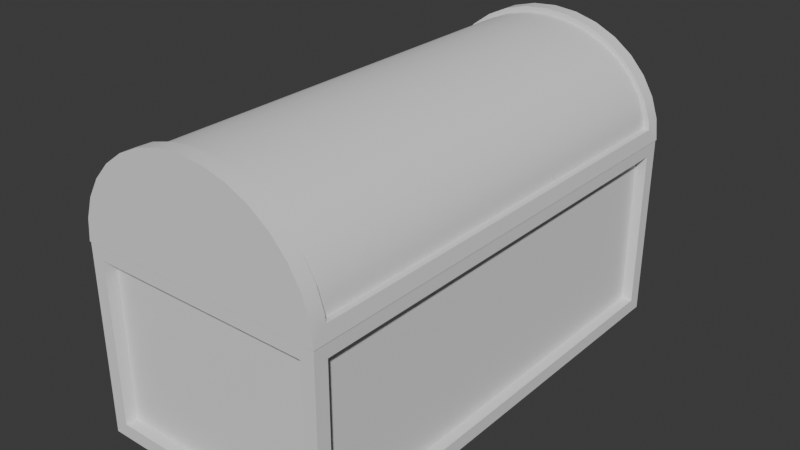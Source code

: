 # Source: box.blend  (saved by Blender 4.1.24; exported with 4.5.12 LTS)
import bpy
from mathutils import Matrix  # noqa: F401  (used for matrix-valued properties, if any)

bpy.ops.wm.read_factory_settings(use_empty=True)
scene = bpy.context.scene
scene.name = 'Scene'

# ---- collections
col_collection = bpy.data.collections.new('Collection'); scene.collection.children.link(col_collection)

# ---- world
world_world = bpy.data.worlds.new('World'); scene.world = world_world
world_world.use_nodes = True; world_world.node_tree.nodes.clear()
_N = world_world.node_tree.nodes; _L = world_world.node_tree.links
n0 = _N.new('ShaderNodeOutputWorld'); n0.name = 'World Output'; n0.location = (300, 300)
n1 = _N.new('ShaderNodeBackground'); n1.name = 'Background'; n1.location = (10, 300)
n1.inputs[0].default_value = (0.05088, 0.05088, 0.05088, 1.0)
_L.new(n1.outputs[0], n0.inputs[0])
n0.is_active_output = True
world_world.color = (0.05088, 0.05088, 0.05088)
world_world.use_sun_shadow = False
world_world.sun_shadow_jitter_overblur = 0.0

# ---- meshes
me_cube_001 = bpy.data.meshes.new('Cube.001')
me_cube_001.from_pydata([(-1.0, -1.941, 0.0), (-0.875, -1.816, 1.535), (-1.0, 1.941, 0.0), (-0.875, 1.816, 1.535), (1.0, -1.941, 0.0), (0.875, -1.816, 1.535), (1.0, 1.941, 0.0), (0.875, 1.816, 1.535), (-1.0, -1.941, 1.535), (-1.0, 1.941, 1.535), (1.0, 1.941, 1.535), (1.0, -1.941, 1.535), (-0.875, -1.816, 0.2618), (-0.875, 1.816, 0.2618), (0.875, -1.816, 0.2618), (0.875, 1.816, 0.2618), (4.703e-11, 1.827, 2.431), (4.703e-11, -1.827, 2.431), (0.1963, 1.827, 2.414), (0.1963, -1.827, 2.414), (0.385, 1.827, 2.363), (0.385, -1.827, 2.363), (0.5589, 1.827, 2.28), (0.5589, -1.827, 2.28), (0.7114, 1.827, 2.168), (0.7114, -1.827, 2.168), (0.8365, 1.827, 2.031), (0.8365, -1.827, 2.031), (0.9295, 1.827, 1.876), (0.9295, -1.827, 1.876), (0.9867, 1.827, 1.707), (0.9867, -1.827, 1.707), (0.8948, 1.834, 1.532), (0.8948, -1.834, 1.532), (-0.8948, 1.834, 1.532), (-0.8948, -1.834, 1.532), (-0.9867, 1.827, 1.707), (-0.9867, -1.827, 1.707), (-0.9295, 1.827, 1.876), (-0.9295, -1.827, 1.876), (-0.8365, 1.827, 2.031), (-0.8365, -1.827, 2.031), (-0.7114, 1.827, 2.168), (-0.7114, -1.827, 2.168), (-0.5589, 1.827, 2.28), (-0.5589, -1.827, 2.28), (-0.385, 1.827, 2.363), (-0.385, -1.827, 2.363), (-0.1963, 1.827, 2.414), (-0.1963, -1.827, 2.414), (0.9931, -1.827, 1.65), (0.9931, 1.827, 1.65), (-0.9931, -1.827, 1.65), (-0.9931, 1.827, 1.65), (0.7493, -1.741, 1.972), (0.7493, 1.741, 1.972), (-0.7493, -1.741, 1.972), (-0.7493, 1.741, 1.972), (0.3895, -1.751, 2.261), (0.3895, 1.751, 2.261), (-0.3895, -1.751, 2.261), (-0.3895, 1.751, 2.261), (-1.0, -1.83, 0.1108), (-1.0, -1.83, 1.424), (-1.0, 1.83, 1.424), (-1.0, 1.83, 0.1108), (-0.8892, 1.941, 0.1108), (-0.8892, 1.941, 1.424), (0.8892, 1.941, 1.424), (0.8892, 1.941, 0.1108), (1.0, 1.83, 0.1108), (1.0, 1.83, 1.424), (1.0, -1.83, 1.424), (1.0, -1.83, 0.1108), (0.8892, -1.941, 0.1108), (0.8892, -1.941, 1.424), (-0.8892, -1.941, 1.424), (-0.8892, -1.941, 0.1108), (-0.9106, -1.83, 0.1108), (-0.9106, -1.83, 1.424), (-0.9106, 1.83, 0.1108), (-0.9106, 1.83, 1.424), (-0.8892, 1.846, 1.424), (-0.8892, 1.846, 0.1108), (0.8892, 1.846, 0.1108), (0.8892, 1.846, 1.424), (0.9106, 1.83, 1.424), (0.9106, 1.83, 0.1108), (0.9106, -1.83, 0.1108), (0.9106, -1.83, 1.424), (0.8892, -1.846, 1.424), (0.8892, -1.846, 0.1108), (-0.8892, -1.846, 0.1108), (-0.8892, -1.846, 1.424), (4.703e-11, 1.946, 2.431), (0.1963, 1.946, 2.414), (0.1963, -1.946, 2.414), (4.703e-11, -1.946, 2.431), (0.385, 1.946, 2.363), (0.385, -1.946, 2.363), (0.5589, 1.946, 2.28), (0.5589, -1.946, 2.28), (0.7114, 1.946, 2.168), (0.7114, -1.946, 2.168), (0.8365, 1.946, 2.031), (0.8365, -1.946, 2.031), (0.9295, 1.946, 1.876), (0.9295, -1.946, 1.876), (0.9867, 1.946, 1.707), (0.9867, -1.946, 1.707), (1.006, 1.946, 1.532), (1.006, -1.946, 1.532), (-1.006, -1.946, 1.532), (-1.006, 1.946, 1.532), (-0.9867, 1.946, 1.707), (-0.9867, -1.946, 1.707), (-0.9295, 1.946, 1.876), (-0.9295, -1.946, 1.876), (-0.8365, 1.946, 2.031), (-0.8365, -1.946, 2.031), (-0.7114, 1.946, 2.168), (-0.7114, -1.946, 2.168), (-0.5589, 1.946, 2.28), (-0.5589, -1.946, 2.28), (-0.385, 1.946, 2.363), (-0.385, -1.946, 2.363), (-0.1963, 1.946, 2.414), (-0.1963, -1.946, 2.414), (1.628e-11, 1.827, 2.384), (1.628e-11, -1.827, 2.384), (0.186, -1.827, 2.369), (0.186, 1.827, 2.369), (0.3648, -1.827, 2.325), (0.3648, 1.827, 2.325), (0.5297, -1.827, 2.253), (0.5297, 1.827, 2.253), (0.6741, -1.827, 2.156), (0.6741, 1.827, 2.156), (0.7927, -1.827, 2.038), (0.7927, 1.827, 2.038), (0.8808, -1.827, 1.904), (0.8808, 1.827, 1.904), (0.9351, -1.827, 1.758), (0.9351, 1.827, 1.758), (-0.9351, -1.827, 1.758), (-0.9351, 1.827, 1.758), (-0.8808, -1.827, 1.904), (-0.8808, 1.827, 1.904), (-0.7927, -1.827, 2.038), (-0.7927, 1.827, 2.038), (-0.6741, -1.827, 2.156), (-0.6741, 1.827, 2.156), (-0.5297, -1.827, 2.253), (-0.5297, 1.827, 2.253), (-0.3648, -1.827, 2.325), (-0.3648, 1.827, 2.325), (-0.186, -1.827, 2.369), (-0.186, 1.827, 2.369), (0.9411, 1.827, 1.65), (0.9411, -1.827, 1.65), (-0.9411, -1.827, 1.65), (-0.9411, 1.827, 1.65)], [], [(70, 71, 86, 87), (65, 62, 78, 80), (66, 67, 82, 83), (62, 63, 79, 78), (2, 6, 4, 0), (5, 7, 15, 14), (1, 3, 9, 8), (3, 7, 10, 9), (7, 5, 11, 10), (5, 1, 8, 11), (15, 13, 12, 14), (3, 1, 12, 13), (1, 5, 14, 12), (7, 3, 13, 15), (19, 21, 132, 130), (50, 51, 158, 159), (45, 47, 154, 152), (20, 18, 131, 133), (31, 50, 159, 142), (46, 44, 153, 155), (17, 19, 130, 129), (51, 30, 143, 158), (34, 32, 55, 57), (104, 106, 116, 118), (43, 45, 152, 150), (18, 16, 128, 131), (29, 31, 142, 140), (44, 42, 151, 153), (30, 28, 141, 143), (41, 43, 150, 148), (27, 29, 140, 138), (42, 40, 149, 151), (111, 109, 115, 112), (108, 110, 113, 114), (106, 108, 114, 116), (109, 107, 117, 115), (107, 105, 119, 117), (105, 103, 121, 119), (103, 101, 123, 121), (101, 99, 125, 123), (99, 96, 127, 125), (97, 127, 96), (102, 104, 118, 120), (100, 102, 120, 122), (98, 100, 122, 124), (95, 98, 124, 126), (94, 95, 126), (33, 32, 110, 111), (35, 33, 111, 112), (32, 34, 113, 110), (34, 35, 112, 113), (57, 55, 59, 61), (32, 33, 54, 55), (35, 34, 57, 56), (33, 35, 56, 54), (59, 58, 60, 61), (55, 54, 58, 59), (56, 57, 61, 60), (54, 56, 60, 58), (0, 8, 63, 62), (8, 9, 64, 63), (9, 2, 65, 64), (2, 0, 62, 65), (2, 9, 67, 66), (9, 10, 68, 67), (10, 6, 69, 68), (6, 2, 66, 69), (6, 10, 71, 70), (10, 11, 72, 71), (11, 4, 73, 72), (4, 6, 70, 73), (4, 11, 75, 74), (11, 8, 76, 75), (8, 0, 77, 76), (0, 4, 74, 77), (78, 79, 81, 80), (83, 82, 85, 84), (87, 86, 89, 88), (91, 90, 93, 92), (69, 66, 83, 84), (74, 75, 90, 91), (63, 64, 81, 79), (73, 70, 87, 88), (67, 68, 85, 82), (77, 74, 91, 92), (64, 65, 80, 81), (71, 72, 89, 86), (68, 69, 84, 85), (75, 76, 93, 90), (72, 73, 88, 89), (76, 77, 92, 93), (16, 18, 95, 94), (19, 17, 97, 96), (18, 20, 98, 95), (21, 19, 96, 99), (20, 22, 100, 98), (23, 21, 99, 101), (22, 24, 102, 100), (25, 23, 101, 103), (24, 26, 104, 102), (27, 25, 103, 105), (26, 28, 106, 104), (29, 27, 105, 107), (28, 30, 108, 106), (31, 29, 107, 109), (30, 51, 110, 108), (50, 31, 109, 111), (51, 50, 111, 110), (52, 53, 113, 112), (53, 36, 114, 113), (37, 52, 112, 115), (36, 38, 116, 114), (39, 37, 115, 117), (38, 40, 118, 116), (41, 39, 117, 119), (40, 42, 120, 118), (43, 41, 119, 121), (42, 44, 122, 120), (45, 43, 121, 123), (44, 46, 124, 122), (47, 45, 123, 125), (46, 48, 126, 124), (49, 47, 125, 127), (48, 16, 94, 126), (17, 49, 127, 97), (128, 129, 130, 131), (131, 130, 132, 133), (133, 132, 134, 135), (135, 134, 136, 137), (137, 136, 138, 139), (139, 138, 140, 141), (141, 140, 142, 143), (143, 142, 159, 158), (161, 160, 144, 145), (145, 144, 146, 147), (147, 146, 148, 149), (149, 148, 150, 151), (151, 150, 152, 153), (153, 152, 154, 155), (155, 154, 156, 157), (157, 156, 129, 128), (48, 46, 155, 157), (53, 52, 160, 161), (22, 20, 133, 135), (47, 49, 156, 154), (36, 53, 161, 145), (21, 23, 134, 132), (16, 48, 157, 128), (52, 37, 144, 160), (24, 22, 135, 137), (49, 17, 129, 156), (38, 36, 145, 147), (23, 25, 136, 134), (37, 39, 146, 144), (26, 24, 137, 139), (40, 38, 147, 149), (25, 27, 138, 136), (39, 41, 148, 146), (28, 26, 139, 141)])
me_cube_001.polygons.foreach_set('use_smooth', [True] * 159)
_k = set([(0, 2), (0, 4), (0, 8), (1, 3), (1, 5), (1, 12), (2, 6), (2, 9), (3, 7), (3, 13), (4, 6), (4, 11), (5, 7), (5, 14), (6, 10), (7, 15), (8, 9), (8, 11), (9, 10), (10, 11), (12, 13), (12, 14), (13, 15), (14, 15), (16, 18), (16, 48), (17, 19), (17, 49), (18, 20), (19, 21), (20, 22), (21, 23), (22, 24), (23, 25), (24, 26), (25, 27), (26, 28), (27, 29), (28, 30), (29, 31), (30, 51), (31, 50), (32, 33), (32, 34), (32, 55), (33, 35), (33, 54), (34, 35), (34, 57), (35, 56), (36, 38), (36, 53), (37, 39), (37, 52), (38, 40), (39, 41), (40, 42), (41, 43), (42, 44), (43, 45), (44, 46), (45, 47), (46, 48), (47, 49), (50, 51), (50, 159), (51, 158), (52, 53), (52, 160), (53, 161), (54, 55), (54, 58), (55, 59), (56, 57), (56, 60), (57, 61), (58, 59), (58, 60), (59, 61), (60, 61), (62, 63), (62, 65), (62, 78), (63, 64), (63, 79), (64, 65), (64, 81), (65, 80), (66, 67), (66, 69), (66, 83), (67, 68), (67, 82), (68, 69), (68, 85), (69, 84), (70, 71), (70, 73), (70, 87), (71, 72), (71, 86), (72, 73), (72, 89), (73, 88), (74, 75), (74, 77), (74, 91), (75, 76), (75, 90), (76, 77), (76, 93), (77, 92), (78, 79), (78, 80), (79, 81), (80, 81), (82, 83), (82, 85), (83, 84), (84, 85), (86, 87), (86, 89), (87, 88), (88, 89), (90, 91), (90, 93), (91, 92), (92, 93), (94, 95), (94, 126), (95, 98), (96, 97), (96, 99), (97, 127), (98, 100), (99, 101), (100, 102), (101, 103), (102, 104), (103, 105), (104, 106), (105, 107), (106, 108), (107, 109), (108, 110), (109, 111), (110, 111), (110, 113), (111, 112), (112, 113), (112, 115), (113, 114), (114, 116), (115, 117), (116, 118), (117, 119), (118, 120), (119, 121), (120, 122), (121, 123), (122, 124), (123, 125), (124, 126), (125, 127), (128, 131), (128, 157), (129, 130), (129, 156), (130, 132), (131, 133), (132, 134), (133, 135), (134, 136), (135, 137), (136, 138), (137, 139), (138, 140), (139, 141), (140, 142), (141, 143), (142, 159), (143, 158), (144, 146), (144, 160), (145, 147), (145, 161), (146, 148), (147, 149), (148, 150), (149, 151), (150, 152), (151, 153), (152, 154), (153, 155), (154, 156), (155, 157), (158, 159), (160, 161)])
me_cube_001.attributes.new('sharp_edge', 'BOOLEAN', 'EDGE').data.foreach_set('value', [ (min(e.vertices), max(e.vertices)) in _k for e in me_cube_001.edges])
_uv = me_cube_001.uv_layers.new(name='UVMap')
_uv.uv.foreach_set('vector', [0.393, 0.5071, 0.607, 0.5071, 0.607, 0.5071, 0.393, 0.5071, 0.393, 0.2429, 0.393, 0.007135, 0.393, 0.007135, 0.393, 0.2429, 0.393, 0.2638, 0.607, 0.2638, 0.607, 0.2638, 0.393, 0.2638, 0.393, 0.007135, 0.607, 0.007135, 0.607, 0.007135, 0.393, 0.007135, 0.125, 0.5, 0.375, 0.5, 0.375, 0.75, 0.125, 0.75, 0.6406, 0.742, 0.6406, 0.508, 0.6406, 0.508, 0.6406, 0.742, 0.8594, 0.742, 0.8594, 0.508, 0.875, 0.5, 0.875, 0.75, 0.8594, 0.508, 0.6406, 0.508, 0.625, 0.5, 0.875, 0.5, 0.6406, 0.508, 0.6406, 0.742, 0.625, 0.75, 0.625, 0.5, 0.6406, 0.742, 0.8594, 0.742, 0.875, 0.75, 0.625, 0.75, 0.6406, 0.508, 0.8594, 0.508, 0.8594, 0.742, 0.6406, 0.742, 0.8594, 0.508, 0.8594, 0.742, 0.8594, 0.742, 0.8594, 0.508, 0.8594, 0.742, 0.6406, 0.742, 0.6406, 0.742, 0.8594, 0.742, 0.6406, 0.508, 0.8594, 0.508, 0.8594, 0.508, 0.6406, 0.508, 0.9688, 0.9848, 0.9375, 0.9848, 0.9375, 0.9848, 0.9688, 0.9848, 0.771, 0.9848, 0.771, 0.5152, 0.771, 0.5152, 0.771, 0.9848, 0.09375, 0.9848, 0.0625, 0.9848, 0.0625, 0.9848, 0.09375, 0.9848, 0.9375, 0.5152, 0.9688, 0.5152, 0.9688, 0.5152, 0.9375, 0.5152, 0.7812, 0.9848, 0.771, 0.9848, 0.771, 0.9848, 0.7812, 0.9848, 0.0625, 0.5152, 0.09375, 0.5152, 0.09375, 0.5152, 0.0625, 0.5152, 1.0, 0.9848, 0.9688, 0.9848, 0.9688, 0.9848, 1.0, 0.9848, 0.771, 0.5152, 0.7812, 0.5152, 0.7812, 0.5152, 0.771, 0.5152, 0.2776, 0.5143, 0.7224, 0.5143, 0.7224, 0.5143, 0.2776, 0.5143, 0.8438, 0.5, 0.8125, 0.5, 0.1875, 0.5, 0.1562, 0.5, 0.125, 0.9848, 0.09375, 0.9848, 0.09375, 0.9848, 0.125, 0.9848, 0.9688, 0.5152, 1.0, 0.5152, 1.0, 0.5152, 0.9688, 0.5152, 0.8125, 0.9848, 0.7812, 0.9848, 0.7812, 0.9848, 0.8125, 0.9848, 0.09375, 0.5152, 0.125, 0.5152, 0.125, 0.5152, 0.09375, 0.5152, 0.7812, 0.5152, 0.8125, 0.5152, 0.8125, 0.5152, 0.7812, 0.5152, 0.1562, 0.9848, 0.125, 0.9848, 0.125, 0.9848, 0.1562, 0.9848, 0.8438, 0.9848, 0.8125, 0.9848, 0.8125, 0.9848, 0.8438, 0.9848, 0.125, 0.5152, 0.1562, 0.5152, 0.1562, 0.5152, 0.125, 0.5152, 0.75, 1.0, 0.7812, 1.0, 0.2188, 1.0, 0.25, 1.0, 0.7812, 0.5, 0.75, 0.5, 0.25, 0.5, 0.2188, 0.5, 0.8125, 0.5, 0.7812, 0.5, 0.2188, 0.5, 0.1875, 0.5, 0.7812, 1.0, 0.8125, 1.0, 0.1875, 1.0, 0.2188, 1.0, 0.8125, 1.0, 0.8438, 1.0, 0.1562, 1.0, 0.1875, 1.0, 0.8438, 1.0, 0.875, 1.0, 0.125, 1.0, 0.1562, 1.0, 0.875, 1.0, 0.9062, 1.0, 0.09375, 1.0, 0.125, 1.0, 0.9062, 1.0, 0.9375, 1.0, 0.0625, 1.0, 0.09375, 1.0, 0.9375, 1.0, 0.9688, 1.0, 0.03125, 1.0, 0.0625, 1.0, 0.0, 1.0, 0.03125, 1.0, 0.9688, 1.0, 0.875, 0.5, 0.8438, 0.5, 0.1562, 0.5, 0.125, 0.5, 0.9062, 0.5, 0.875, 0.5, 0.125, 0.5, 0.09375, 0.5, 0.9375, 0.5, 0.9062, 0.5, 0.09375, 0.5, 0.0625, 0.5, 0.9688, 0.5, 0.9375, 0.5, 0.0625, 0.5, 0.03125, 0.5, 0.0, 0.5, 0.9688, 0.5, 0.03125, 0.5, 0.7224, 0.9857, 0.7224, 0.5143, 0.75, 0.5, 0.75, 1.0, 0.2776, 0.9857, 0.7224, 0.9857, 0.75, 1.0, 0.25, 1.0, 0.7224, 0.5143, 0.2776, 0.5143, 0.25, 0.5, 0.75, 0.5, 0.2776, 0.5143, 0.2776, 0.9857, 0.25, 1.0, 0.25, 0.5, 0.2776, 0.5143, 0.7224, 0.5143, 0.7224, 0.5143, 0.2776, 0.5143, 0.7224, 0.5143, 0.7224, 0.9857, 0.7224, 0.9857, 0.7224, 0.5143, 0.2776, 0.9857, 0.2776, 0.5143, 0.2776, 0.5143, 0.2776, 0.9857, 0.7224, 0.9857, 0.2776, 0.9857, 0.2776, 0.9857, 0.7224, 0.9857, 0.7224, 0.5143, 0.7224, 0.9857, 0.2776, 0.9857, 0.2776, 0.5143, 0.7224, 0.5143, 0.7224, 0.9857, 0.7224, 0.9857, 0.7224, 0.5143, 0.2776, 0.9857, 0.2776, 0.5143, 0.2776, 0.5143, 0.2776, 0.9857, 0.7224, 0.9857, 0.2776, 0.9857, 0.2776, 0.9857, 0.7224, 0.9857, 0.375, 0.0, 0.625, 0.0, 0.607, 0.007135, 0.393, 0.007135, 0.625, 0.0, 0.625, 0.25, 0.607, 0.2429, 0.607, 0.007135, 0.625, 0.25, 0.375, 0.25, 0.393, 0.2429, 0.607, 0.2429, 0.375, 0.25, 0.375, 0.0, 0.393, 0.007135, 0.393, 0.2429, 0.375, 0.25, 0.625, 0.25, 0.607, 0.2638, 0.393, 0.2638, 0.625, 0.25, 0.625, 0.5, 0.607, 0.4862, 0.607, 0.2638, 0.625, 0.5, 0.375, 0.5, 0.393, 0.4862, 0.607, 0.4862, 0.375, 0.5, 0.375, 0.25, 0.393, 0.2638, 0.393, 0.4862, 0.375, 0.5, 0.625, 0.5, 0.607, 0.5071, 0.393, 0.5071, 0.625, 0.5, 0.625, 0.75, 0.607, 0.7429, 0.607, 0.5071, 0.625, 0.75, 0.375, 0.75, 0.393, 0.7429, 0.607, 0.7429, 0.375, 0.75, 0.375, 0.5, 0.393, 0.5071, 0.393, 0.7429, 0.375, 0.75, 0.625, 0.75, 0.607, 0.7638, 0.393, 0.7638, 0.625, 0.75, 0.625, 1.0, 0.607, 0.9862, 0.607, 0.7638, 0.625, 1.0, 0.375, 1.0, 0.393, 0.9862, 0.607, 0.9862, 0.375, 1.0, 0.375, 0.75, 0.393, 0.7638, 0.393, 0.9862, 0.393, 0.007135, 0.607, 0.007135, 0.607, 0.2429, 0.393, 0.2429, 0.393, 0.2638, 0.607, 0.2638, 0.607, 0.4862, 0.393, 0.4862, 0.393, 0.5071, 0.607, 0.5071, 0.607, 0.7429, 0.393, 0.7429, 0.393, 0.7638, 0.607, 0.7638, 0.607, 0.9862, 0.393, 0.9862, 0.393, 0.4862, 0.393, 0.2638, 0.393, 0.2638, 0.393, 0.4862, 0.393, 0.7638, 0.607, 0.7638, 0.607, 0.7638, 0.393, 0.7638, 0.607, 0.007135, 0.607, 0.2429, 0.607, 0.2429, 0.607, 0.007135, 0.393, 0.7429, 0.393, 0.5071, 0.393, 0.5071, 0.393, 0.7429, 0.607, 0.2638, 0.607, 0.4862, 0.607, 0.4862, 0.607, 0.2638, 0.393, 0.9862, 0.393, 0.7638, 0.393, 0.7638, 0.393, 0.9862, 0.607, 0.2429, 0.393, 0.2429, 0.393, 0.2429, 0.607, 0.2429, 0.607, 0.5071, 0.607, 0.7429, 0.607, 0.7429, 0.607, 0.5071, 0.607, 0.4862, 0.393, 0.4862, 0.393, 0.4862, 0.607, 0.4862, 0.607, 0.7638, 0.607, 0.9862, 0.607, 0.9862, 0.607, 0.7638, 0.607, 0.7429, 0.393, 0.7429, 0.393, 0.7429, 0.607, 0.7429, 0.607, 0.9862, 0.393, 0.9862, 0.393, 0.9862, 0.607, 0.9862, 1.0, 0.5152, 0.9688, 0.5152, 0.9688, 0.5, 1.0, 0.5, 0.9688, 0.9848, 1.0, 0.9848, 1.0, 1.0, 0.9688, 1.0, 0.9688, 0.5152, 0.9375, 0.5152, 0.9375, 0.5, 0.9688, 0.5, 0.9375, 0.9848, 0.9688, 0.9848, 0.9688, 1.0, 0.9375, 1.0, 0.9375, 0.5152, 0.9062, 0.5152, 0.9062, 0.5, 0.9375, 0.5, 0.9062, 0.9848, 0.9375, 0.9848, 0.9375, 1.0, 0.9062, 1.0, 0.9062, 0.5152, 0.875, 0.5152, 0.875, 0.5, 0.9062, 0.5, 0.875, 0.9848, 0.9062, 0.9848, 0.9062, 1.0, 0.875, 1.0, 0.875, 0.5152, 0.8438, 0.5152, 0.8438, 0.5, 0.875, 0.5, 0.8438, 0.9848, 0.875, 0.9848, 0.875, 1.0, 0.8438, 1.0, 0.8438, 0.5152, 0.8125, 0.5152, 0.8125, 0.5, 0.8438, 0.5, 0.8125, 0.9848, 0.8438, 0.9848, 0.8438, 1.0, 0.8125, 1.0, 0.8125, 0.5152, 0.7812, 0.5152, 0.7812, 0.5, 0.8125, 0.5, 0.7812, 0.9848, 0.8125, 0.9848, 0.8125, 1.0, 0.7812, 1.0, 0.7812, 0.5152, 0.771, 0.5152, 0.75, 0.5, 0.7812, 0.5, 0.771, 0.9848, 0.7812, 0.9848, 0.7812, 1.0, 0.75, 1.0, 0.771, 0.5152, 0.771, 0.9848, 0.75, 1.0, 0.75, 0.5, 0.229, 0.9848, 0.229, 0.5152, 0.25, 0.5, 0.25, 1.0, 0.229, 0.5152, 0.2188, 0.5152, 0.2188, 0.5, 0.25, 0.5, 0.2188, 0.9848, 0.229, 0.9848, 0.25, 1.0, 0.2188, 1.0, 0.2188, 0.5152, 0.1875, 0.5152, 0.1875, 0.5, 0.2188, 0.5, 0.1875, 0.9848, 0.2188, 0.9848, 0.2188, 1.0, 0.1875, 1.0, 0.1875, 0.5152, 0.1562, 0.5152, 0.1562, 0.5, 0.1875, 0.5, 0.1562, 0.9848, 0.1875, 0.9848, 0.1875, 1.0, 0.1562, 1.0, 0.1562, 0.5152, 0.125, 0.5152, 0.125, 0.5, 0.1562, 0.5, 0.125, 0.9848, 0.1562, 0.9848, 0.1562, 1.0, 0.125, 1.0, 0.125, 0.5152, 0.09375, 0.5152, 0.09375, 0.5, 0.125, 0.5, 0.09375, 0.9848, 0.125, 0.9848, 0.125, 1.0, 0.09375, 1.0, 0.09375, 0.5152, 0.0625, 0.5152, 0.0625, 0.5, 0.09375, 0.5, 0.0625, 0.9848, 0.09375, 0.9848, 0.09375, 1.0, 0.0625, 1.0, 0.0625, 0.5152, 0.03125, 0.5152, 0.03125, 0.5, 0.0625, 0.5, 0.03125, 0.9848, 0.0625, 0.9848, 0.0625, 1.0, 0.03125, 1.0, 0.03125, 0.5152, 0.0, 0.5152, 0.0, 0.5, 0.03125, 0.5, 0.0, 0.9848, 0.03125, 0.9848, 0.03125, 1.0, 0.0, 1.0, 1.0, 0.5152, 1.0, 0.9848, 0.9688, 0.9848, 0.9688, 0.5152, 0.9688, 0.5152, 0.9688, 0.9848, 0.9375, 0.9848, 0.9375, 0.5152, 0.9375, 0.5152, 0.9375, 0.9848, 0.9062, 0.9848, 0.9062, 0.5152, 0.9062, 0.5152, 0.9062, 0.9848, 0.875, 0.9848, 0.875, 0.5152, 0.875, 0.5152, 0.875, 0.9848, 0.8438, 0.9848, 0.8438, 0.5152, 0.8438, 0.5152, 0.8438, 0.9848, 0.8125, 0.9848, 0.8125, 0.5152, 0.8125, 0.5152, 0.8125, 0.9848, 0.7812, 0.9848, 0.7812, 0.5152, 0.7812, 0.5152, 0.7812, 0.9848, 0.771, 0.9848, 0.771, 0.5152, 0.229, 0.5152, 0.229, 0.9848, 0.2188, 0.9848, 0.2188, 0.5152, 0.2188, 0.5152, 0.2188, 0.9848, 0.1875, 0.9848, 0.1875, 0.5152, 0.1875, 0.5152, 0.1875, 0.9848, 0.1562, 0.9848, 0.1562, 0.5152, 0.1562, 0.5152, 0.1562, 0.9848, 0.125, 0.9848, 0.125, 0.5152, 0.125, 0.5152, 0.125, 0.9848, 0.09375, 0.9848, 0.09375, 0.5152, 0.09375, 0.5152, 0.09375, 0.9848, 0.0625, 0.9848, 0.0625, 0.5152, 0.0625, 0.5152, 0.0625, 0.9848, 0.03125, 0.9848, 0.03125, 0.5152, 0.03125, 0.5152, 0.03125, 0.9848, 0.0, 0.9848, 0.0, 0.5152, 0.03125, 0.5152, 0.0625, 0.5152, 0.0625, 0.5152, 0.03125, 0.5152, 0.229, 0.5152, 0.229, 0.9848, 0.229, 0.9848, 0.229, 0.5152, 0.9062, 0.5152, 0.9375, 0.5152, 0.9375, 0.5152, 0.9062, 0.5152, 0.0625, 0.9848, 0.03125, 0.9848, 0.03125, 0.9848, 0.0625, 0.9848, 0.2188, 0.5152, 0.229, 0.5152, 0.229, 0.5152, 0.2188, 0.5152, 0.9375, 0.9848, 0.9062, 0.9848, 0.9062, 0.9848, 0.9375, 0.9848, 0.0, 0.5152, 0.03125, 0.5152, 0.03125, 0.5152, 0.0, 0.5152, 0.229, 0.9848, 0.2188, 0.9848, 0.2188, 0.9848, 0.229, 0.9848, 0.875, 0.5152, 0.9062, 0.5152, 0.9062, 0.5152, 0.875, 0.5152, 0.03125, 0.9848, 0.0, 0.9848, 0.0, 0.9848, 0.03125, 0.9848, 0.1875, 0.5152, 0.2188, 0.5152, 0.2188, 0.5152, 0.1875, 0.5152, 0.9062, 0.9848, 0.875, 0.9848, 0.875, 0.9848, 0.9062, 0.9848, 0.2188, 0.9848, 0.1875, 0.9848, 0.1875, 0.9848, 0.2188, 0.9848, 0.8438, 0.5152, 0.875, 0.5152, 0.875, 0.5152, 0.8438, 0.5152, 0.1562, 0.5152, 0.1875, 0.5152, 0.1875, 0.5152, 0.1562, 0.5152, 0.875, 0.9848, 0.8438, 0.9848, 0.8438, 0.9848, 0.875, 0.9848, 0.1875, 0.9848, 0.1562, 0.9848, 0.1562, 0.9848, 0.1875, 0.9848, 0.8125, 0.5152, 0.8438, 0.5152, 0.8438, 0.5152, 0.8125, 0.5152])
me_cube_001.update()

# ---- objects
ob_cube = bpy.data.objects.new('Cube', me_cube_001)

# ---- transforms, parenting, visibility, modifiers, constraints
ob_cube.location = (0.0, 0.0, 0.0)

# ---- collection membership
col_collection.objects.link(ob_cube)

# ---- scene / render settings (as saved in the file)
scene.frame_start = 1; scene.frame_end = 250; scene.frame_set(1)
scene.render.engine = 'BLENDER_EEVEE_NEXT'
scene.cycles.sampling_pattern = 'TABULATED_SOBOL'
scene.eevee.ray_tracing_options.trace_max_roughness = 0.0
bpy.context.view_layer.update()

# ---- added for rendering (the .blend has no active camera and no usable light): camera, sun
cam_auto = bpy.data.cameras.new('AutoCamera')
cam_auto.lens = 50.0
cam_auto.sensor_width = 36.0
cam_auto.clip_end = 1000.0
ob_auto_camera = bpy.data.objects.new('AutoCamera', cam_auto)
scene.collection.objects.link(ob_auto_camera)
ob_auto_camera.location = (4.63555, -5.56266, 4.924)
ob_auto_camera.rotation_euler = (1.09748, -7.21219e-08, 0.694738)
scene.camera = ob_auto_camera
light_auto_sun = bpy.data.lights.new('AutoSun', 'SUN')
light_auto_sun.energy = 3.0
light_auto_sun.angle = 0.0523599
ob_auto_sun = bpy.data.objects.new('AutoSun', light_auto_sun)
scene.collection.objects.link(ob_auto_sun)
ob_auto_sun.rotation_euler = (0.872665, 0.174533, 0.523599)
bpy.context.view_layer.update()

